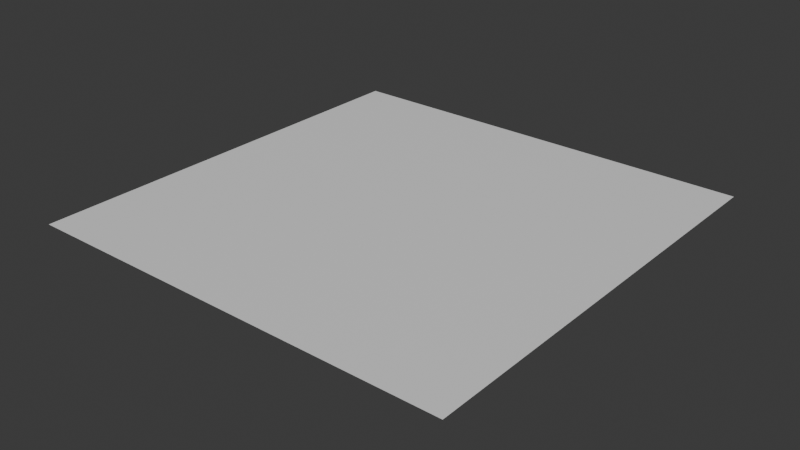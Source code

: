 # Source: DebugTerrain.blend  (saved by Blender 4.3.34; exported with 4.5.12 LTS)
import bpy
from mathutils import Matrix  # noqa: F401  (used for matrix-valued properties, if any)

bpy.ops.wm.read_factory_settings(use_empty=True)
scene = bpy.context.scene
scene.name = 'Scene'

# ---- collections
col_collection = bpy.data.collections.new('Collection'); scene.collection.children.link(col_collection)

# ---- materials (node trees are filled in below, after node groups)
mat_material = bpy.data.materials.new('Material')
mat_material.alpha_threshold = 0.0
mat_material.roughness = 0.5
mat_material.line_color = (0.0, 0.0, 0.0, 1.0)

# ---- node groups
ng_geometry_nodes = bpy.data.node_groups.new('Geometry Nodes', 'GeometryNodeTree')
_s = ng_geometry_nodes.interface.new_socket(name='Geometry', in_out='OUTPUT', socket_type='NodeSocketGeometry')
_s = ng_geometry_nodes.interface.new_socket(name='Geometry', in_out='INPUT', socket_type='NodeSocketGeometry')
ng_geometry_nodes.is_modifier = True
_N = ng_geometry_nodes.nodes; _L = ng_geometry_nodes.links
n0 = _N.new('NodeGroupInput'); n0.name = 'Group Input'; n0.location = (-629, 2)
n1 = _N.new('NodeGroupOutput'); n1.name = 'Group Output'; n1.location = (403, 29)
n2 = _N.new('GeometryNodeSubdivideMesh'); n2.name = 'Subdivide Mesh'; n2.location = (-246, 16)
n2.inputs[1].default_value = 6
_L.new(n2.outputs[0], n1.inputs[0])
_L.new(n0.outputs[0], n2.inputs[0])
n1.is_active_output = True

# ---- material node trees
mat_material.use_nodes = True; mat_material.node_tree.nodes.clear()
_N = mat_material.node_tree.nodes; _L = mat_material.node_tree.links
n0 = _N.new('ShaderNodeOutputMaterial'); n0.name = 'Material Output'; n0.location = (300, 300)
n1 = _N.new('ShaderNodeBsdfPrincipled'); n1.name = 'Principled BSDF'; n1.location = (10, 300)
n1.inputs[3].default_value = 1.45
_L.new(n1.outputs[0], n0.inputs[0])
n0.is_active_output = True

# ---- world
world_world = bpy.data.worlds.new('World'); scene.world = world_world
world_world.use_nodes = True; world_world.node_tree.nodes.clear()
_N = world_world.node_tree.nodes; _L = world_world.node_tree.links
n0 = _N.new('ShaderNodeOutputWorld'); n0.name = 'World Output'; n0.location = (300, 300)
n1 = _N.new('ShaderNodeBackground'); n1.name = 'Background'; n1.location = (10, 300)
n1.inputs[0].default_value = (0.05088, 0.05088, 0.05088, 1.0)
_L.new(n1.outputs[0], n0.inputs[0])
n0.is_active_output = True
world_world.color = (0.05088, 0.05088, 0.05088)
world_world.sun_shadow_jitter_overblur = 0.0

# ---- meshes
me_cube = bpy.data.meshes.new('Cube')
me_cube.from_pydata([(30.0, 30.0, 0.0), (30.0, -30.0, 0.0), (-30.0, 30.0, 0.0), (-30.0, -30.0, 0.0)], [], [(0, 2, 3, 1)])
me_cube.polygons.foreach_set('use_smooth', [True] * 1)
_uv = me_cube.uv_layers.new(name='UVMap')
_uv.uv.foreach_set('vector', [15.5, 15.5, -14.5, 15.5, -14.5, -14.5, 15.5, -14.5])
_uv.active_render = True
_uv = me_cube.uv_layers.new(name='SecondaryUV')
_uv.uv.foreach_set('vector', [0.9999, 0.9999, 9.996e-05, 0.9999, 9.996e-05, 0.0001, 0.9999, 9.996e-05])
_uv = me_cube.uv_layers.new(name='UVMap.001')
_uv.uv.foreach_set('vector', [13.78, 21.53, -0.419, 21.53, -0.419, 7.335, 13.78, 7.335])
me_cube.materials.append(mat_material)
me_cube.use_mirror_vertex_groups = False
me_cube.update()

# ---- objects
ob_terrain = bpy.data.objects.new('Terrain', me_cube)

# ---- transforms, parenting, visibility, modifiers, constraints
ob_terrain.location = (0.0, 0.0, 0.0)
ob_terrain.lock_rotations_4d = False
ob_terrain.empty_display_type = 'ARROWS'
ob_terrain.lineart.crease_threshold = 0.0
_m = ob_terrain.modifiers.new('GeometryNodes', 'NODES')
_m.node_group = ng_geometry_nodes
_m.open_manage_panel = True
_m.open_bake_panel = True
_m.open_named_attributes_panel = True
_m = ob_terrain.modifiers.new('OverralMap', 'DISPLACE')
_m.mid_level = 0.0
_m.strength = 3.0
_m.direction = 'Z'
_m.space = 'GLOBAL'
_m.texture_coords = 'UV'
_m.uv_layer = 'UVMap.001'
_m = ob_terrain.modifiers.new('SmallDetails', 'DISPLACE')
_m.texture_coords = 'UV'
_m.uv_layer = 'SecondaryUV'
_m = ob_terrain.modifiers.new('Decimate.001', 'DECIMATE')
_m.decimate_type = 'DISSOLVE'
_m.angle_limit = 0.2618
_m = ob_terrain.modifiers.new('Triangulate', 'TRIANGULATE')
_m.quad_method = 'LONGEST_DIAGONAL'
_m.min_vertices = 5

# ---- collection membership
col_collection.objects.link(ob_terrain)

# ---- scene / render settings (as saved in the file)
scene.frame_start = 1; scene.frame_end = 249; scene.frame_set(1)
scene.render.engine = 'BLENDER_EEVEE_NEXT'
bpy.context.view_layer.update()

# ---- added for rendering (the .blend has no active camera and no usable light): camera, sun
cam_auto = bpy.data.cameras.new('AutoCamera')
cam_auto.lens = 50.0
cam_auto.sensor_width = 36.0
cam_auto.clip_end = 1381.0
ob_auto_camera = bpy.data.objects.new('AutoCamera', cam_auto)
scene.collection.objects.link(ob_auto_camera)
ob_auto_camera.location = (78.6937, -94.4005, 64.3933)
ob_auto_camera.rotation_euler = (1.09748, -7.21219e-08, 0.694738)
scene.camera = ob_auto_camera
light_auto_sun = bpy.data.lights.new('AutoSun', 'SUN')
light_auto_sun.energy = 3.0
light_auto_sun.angle = 0.0523599
ob_auto_sun = bpy.data.objects.new('AutoSun', light_auto_sun)
scene.collection.objects.link(ob_auto_sun)
ob_auto_sun.rotation_euler = (0.872665, 0.174533, 0.523599)
bpy.context.view_layer.update()
